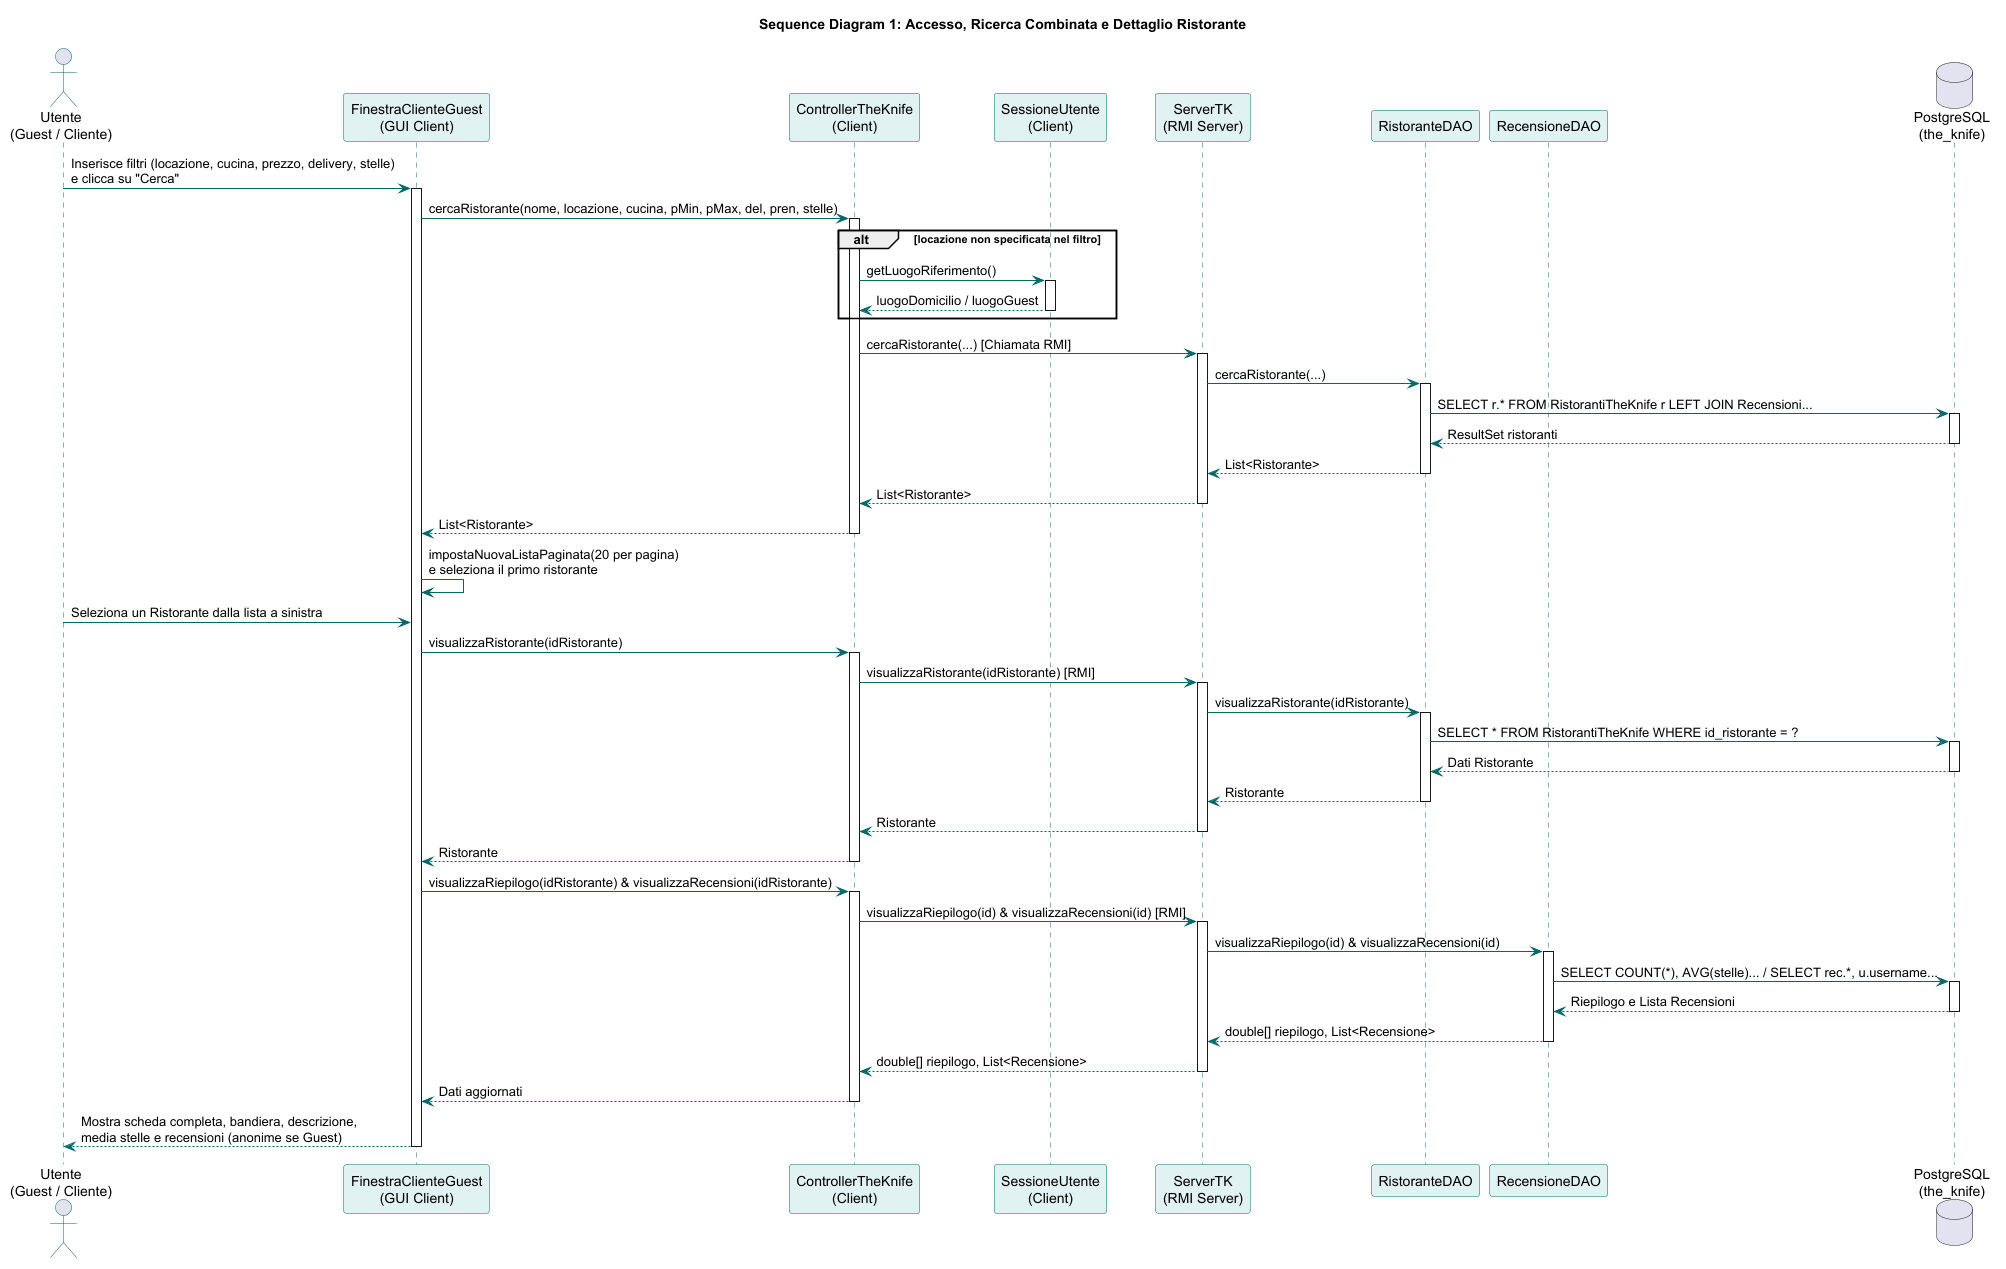

The diagram above was rendered by PlantUML. Its source (embedded in the PNG):
@startuml
skinparam shadowing false
skinparam sequence {
    ArrowColor #006666
    ActorBorderColor #006666
    LifeLineBorderColor #006666
    ParticipantBorderColor #006666
    ParticipantBackgroundColor #E0F2F1
}

title Sequence Diagram 1: Accesso, Ricerca Combinata e Dettaglio Ristorante

actor "Utente\n(Guest / Cliente)" as User
participant "FinestraClienteGuest\n(GUI Client)" as GUI
participant "ControllerTheKnife\n(Client)" as Ctrl
participant "SessioneUtente\n(Client)" as Sess
participant "ServerTK\n(RMI Server)" as Server
participant "RistoranteDAO" as RistDAO
participant "RecensioneDAO" as RecDAO
database "PostgreSQL\n(the_knife)" as DB

User -> GUI : Inserisce filtri (locazione, cucina, prezzo, delivery, stelle)\ne clicca su "Cerca"
activate GUI

GUI -> Ctrl : cercaRistorante(nome, locazione, cucina, pMin, pMax, del, pren, stelle)
activate Ctrl

alt locazione non specificata nel filtro
    Ctrl -> Sess : getLuogoRiferimento()
    activate Sess
    Sess --> Ctrl : luogoDomicilio / luogoGuest
    deactivate Sess
end

Ctrl -> Server : cercaRistorante(...) [Chiamata RMI]
activate Server

Server -> RistDAO : cercaRistorante(...)
activate RistDAO
RistDAO -> DB : SELECT r.* FROM RistorantiTheKnife r LEFT JOIN Recensioni...
activate DB
DB --> RistDAO : ResultSet ristoranti
deactivate DB
RistDAO --> Server : List<Ristorante>
deactivate RistDAO

Server --> Ctrl : List<Ristorante>
deactivate Server
Ctrl --> GUI : List<Ristorante>
deactivate Ctrl

GUI -> GUI : impostaNuovaListaPaginata(20 per pagina)\ne seleziona il primo ristorante

User -> GUI : Seleziona un Ristorante dalla lista a sinistra
GUI -> Ctrl : visualizzaRistorante(idRistorante)
activate Ctrl
Ctrl -> Server : visualizzaRistorante(idRistorante) [RMI]
activate Server
Server -> RistDAO : visualizzaRistorante(idRistorante)
activate RistDAO
RistDAO -> DB : SELECT * FROM RistorantiTheKnife WHERE id_ristorante = ?
activate DB
DB --> RistDAO : Dati Ristorante
deactivate DB
RistDAO --> Server : Ristorante
deactivate RistDAO
Server --> Ctrl : Ristorante
deactivate Server
Ctrl --> GUI : Ristorante
deactivate Ctrl

GUI -> Ctrl : visualizzaRiepilogo(idRistorante) & visualizzaRecensioni(idRistorante)
activate Ctrl
Ctrl -> Server : visualizzaRiepilogo(id) & visualizzaRecensioni(id) [RMI]
activate Server
Server -> RecDAO : visualizzaRiepilogo(id) & visualizzaRecensioni(id)
activate RecDAO
RecDAO -> DB : SELECT COUNT(*), AVG(stelle)... / SELECT rec.*, u.username...
activate DB
DB --> RecDAO : Riepilogo e Lista Recensioni
deactivate DB
RecDAO --> Server : double[] riepilogo, List<Recensione>
deactivate RecDAO
Server --> Ctrl : double[] riepilogo, List<Recensione>
deactivate Server
Ctrl --> GUI : Dati aggiornati
deactivate Ctrl

GUI --> User : Mostra scheda completa, bandiera, descrizione,\nmedia stelle e recensioni (anonime se Guest)
deactivate GUI
@enduml